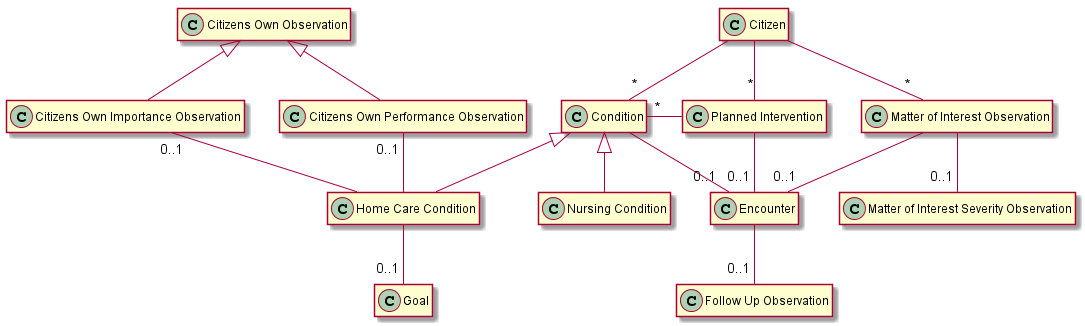

The diagram above was rendered by PlantUML. Its source (embedded in the PNG):
@startuml GatewayModel

hide empty members

class "Citizen" as citizen
class "Condition" as condition
class "Home Care Condition" as homeCareCondition
class "Nursing Condition" as nursingCondition
class "Goal" as goal
class "Citizens Own Observation" as citizensOwnObservation
class "Citizens Own Importance Observation" as citizensOwnImportanceObservation
class "Citizens Own Performance Observation" as citizensOwnPerformanceObservation
class "Planned Intervention" as carePlannedIntervention
' class "Home Care Planned Intervention" as homeCarePlannedIntervention
' class "Nursing Planned Intervention" as nursingPlannedIntervention
class "Encounter" as encounter
class "Follow Up Observation" as careFollowUpObservation
class "Matter of Interest Observation" as matterOfInterestObservation
class "Matter of Interest Severity Observation" as matterOfInterestSeverityObservation

citizen --"*" condition

condition <|-- homeCareCondition
condition <|-- nursingCondition

homeCareCondition --"0..1" goal

citizensOwnImportanceObservation "0..1"-- homeCareCondition
citizensOwnPerformanceObservation "0..1"-- homeCareCondition

citizensOwnObservation <|-- citizensOwnImportanceObservation
citizensOwnObservation <|-- citizensOwnPerformanceObservation

condition --"0..1" encounter

citizen --"*" carePlannedIntervention
condition "*"- carePlannedIntervention
carePlannedIntervention --"0..1" encounter

' carePlannedIntervention <|-- homeCarePlannedIntervention
' carePlannedIntervention <|-- nursingPlannedIntervention

encounter --"0..1" careFollowUpObservation

citizen --"*" matterOfInterestObservation

matterOfInterestObservation --"0..1" encounter
matterOfInterestObservation --"0..1" matterOfInterestSeverityObservation
@enduml